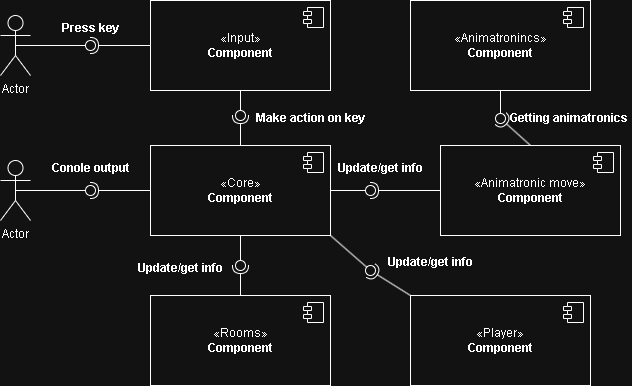

The diagram above was exported from draw.io. Its source (the exported page's mxGraphModel, read from the mxfile embedded in the PNG):
<mxGraphModel dx="868" dy="475" grid="1" gridSize="10" guides="1" tooltips="1" connect="1" arrows="1" fold="1" page="1" pageScale="1" pageWidth="827" pageHeight="1169" math="0" shadow="0">
  <root>
    <mxCell id="0" />
    <mxCell id="1" parent="0" />
    <mxCell id="VoITk1vpkErxwkuwon2n-2" value="«Core»&lt;br&gt;&lt;b&gt;Component&lt;/b&gt;" style="html=1;dropTarget=0;whiteSpace=wrap;" vertex="1" parent="1">
      <mxGeometry x="300" y="180" width="180" height="90" as="geometry" />
    </mxCell>
    <mxCell id="VoITk1vpkErxwkuwon2n-3" value="" style="shape=module;jettyWidth=8;jettyHeight=4;" vertex="1" parent="VoITk1vpkErxwkuwon2n-2">
      <mxGeometry x="1" width="20" height="20" relative="1" as="geometry">
        <mxPoint x="-27" y="7" as="offset" />
      </mxGeometry>
    </mxCell>
    <mxCell id="VoITk1vpkErxwkuwon2n-24" value="«Input»&lt;br&gt;&lt;b&gt;Component&lt;/b&gt;" style="html=1;dropTarget=0;whiteSpace=wrap;" vertex="1" parent="1">
      <mxGeometry x="300" y="35" width="180" height="90" as="geometry" />
    </mxCell>
    <mxCell id="VoITk1vpkErxwkuwon2n-25" value="" style="shape=module;jettyWidth=8;jettyHeight=4;" vertex="1" parent="VoITk1vpkErxwkuwon2n-24">
      <mxGeometry x="1" width="20" height="20" relative="1" as="geometry">
        <mxPoint x="-27" y="7" as="offset" />
      </mxGeometry>
    </mxCell>
    <mxCell id="VoITk1vpkErxwkuwon2n-28" value="Actor" style="shape=umlActor;verticalLabelPosition=bottom;verticalAlign=top;html=1;" vertex="1" parent="1">
      <mxGeometry x="150" y="50" width="30" height="60" as="geometry" />
    </mxCell>
    <mxCell id="VoITk1vpkErxwkuwon2n-29" value="" style="rounded=0;orthogonalLoop=1;jettySize=auto;html=1;endArrow=halfCircle;endFill=0;endSize=6;strokeWidth=1;sketch=0;exitX=0;exitY=0.5;exitDx=0;exitDy=0;" edge="1" parent="1" source="VoITk1vpkErxwkuwon2n-24">
      <mxGeometry relative="1" as="geometry">
        <mxPoint x="350" y="275" as="sourcePoint" />
        <mxPoint x="240" y="80" as="targetPoint" />
      </mxGeometry>
    </mxCell>
    <mxCell id="VoITk1vpkErxwkuwon2n-30" value="" style="rounded=0;orthogonalLoop=1;jettySize=auto;html=1;endArrow=oval;endFill=0;sketch=0;sourcePerimeterSpacing=0;targetPerimeterSpacing=0;endSize=10;exitX=0.5;exitY=0.5;exitDx=0;exitDy=0;exitPerimeter=0;" edge="1" parent="1" source="VoITk1vpkErxwkuwon2n-28">
      <mxGeometry relative="1" as="geometry">
        <mxPoint x="170" y="80" as="sourcePoint" />
        <mxPoint x="240" y="80" as="targetPoint" />
      </mxGeometry>
    </mxCell>
    <mxCell id="VoITk1vpkErxwkuwon2n-31" value="" style="ellipse;whiteSpace=wrap;html=1;align=center;aspect=fixed;fillColor=none;strokeColor=none;resizable=0;perimeter=centerPerimeter;rotatable=0;allowArrows=0;points=[];outlineConnect=1;" vertex="1" parent="1">
      <mxGeometry x="325" y="270" width="10" height="10" as="geometry" />
    </mxCell>
    <mxCell id="VoITk1vpkErxwkuwon2n-33" value="Press key" style="text;align=center;fontStyle=1;verticalAlign=middle;spacingLeft=3;spacingRight=3;strokeColor=none;rotatable=0;points=[[0,0.5],[1,0.5]];portConstraint=eastwest;html=1;" vertex="1" parent="1">
      <mxGeometry x="200" y="50" width="80" height="26" as="geometry" />
    </mxCell>
    <mxCell id="VoITk1vpkErxwkuwon2n-34" value="" style="rounded=0;orthogonalLoop=1;jettySize=auto;html=1;endArrow=halfCircle;endFill=0;endSize=6;strokeWidth=1;sketch=0;exitX=0.5;exitY=0;exitDx=0;exitDy=0;" edge="1" parent="1" source="VoITk1vpkErxwkuwon2n-2">
      <mxGeometry relative="1" as="geometry">
        <mxPoint x="350" y="275" as="sourcePoint" />
        <mxPoint x="390" y="150" as="targetPoint" />
      </mxGeometry>
    </mxCell>
    <mxCell id="VoITk1vpkErxwkuwon2n-35" value="" style="rounded=0;orthogonalLoop=1;jettySize=auto;html=1;endArrow=oval;endFill=0;sketch=0;sourcePerimeterSpacing=0;targetPerimeterSpacing=0;endSize=10;exitX=0.5;exitY=1;exitDx=0;exitDy=0;" edge="1" parent="1" source="VoITk1vpkErxwkuwon2n-24">
      <mxGeometry relative="1" as="geometry">
        <mxPoint x="310" y="275" as="sourcePoint" />
        <mxPoint x="390" y="150" as="targetPoint" />
      </mxGeometry>
    </mxCell>
    <mxCell id="VoITk1vpkErxwkuwon2n-36" value="" style="ellipse;whiteSpace=wrap;html=1;align=center;aspect=fixed;fillColor=none;strokeColor=none;resizable=0;perimeter=centerPerimeter;rotatable=0;allowArrows=0;points=[];outlineConnect=1;" vertex="1" parent="1">
      <mxGeometry x="325" y="270" width="10" height="10" as="geometry" />
    </mxCell>
    <mxCell id="VoITk1vpkErxwkuwon2n-37" value="Make action on key" style="text;align=center;fontStyle=1;verticalAlign=middle;spacingLeft=3;spacingRight=3;strokeColor=none;rotatable=0;points=[[0,0.5],[1,0.5]];portConstraint=eastwest;html=1;" vertex="1" parent="1">
      <mxGeometry x="390" y="140" width="140" height="26" as="geometry" />
    </mxCell>
    <mxCell id="VoITk1vpkErxwkuwon2n-38" value="Actor" style="shape=umlActor;verticalLabelPosition=bottom;verticalAlign=top;html=1;" vertex="1" parent="1">
      <mxGeometry x="150" y="195" width="30" height="60" as="geometry" />
    </mxCell>
    <mxCell id="VoITk1vpkErxwkuwon2n-39" value="" style="rounded=0;orthogonalLoop=1;jettySize=auto;html=1;endArrow=halfCircle;endFill=0;endSize=6;strokeWidth=1;sketch=0;exitX=0;exitY=0.5;exitDx=0;exitDy=0;" edge="1" parent="1" source="VoITk1vpkErxwkuwon2n-2">
      <mxGeometry relative="1" as="geometry">
        <mxPoint x="460" y="245" as="sourcePoint" />
        <mxPoint x="240" y="225" as="targetPoint" />
      </mxGeometry>
    </mxCell>
    <mxCell id="VoITk1vpkErxwkuwon2n-40" value="" style="rounded=0;orthogonalLoop=1;jettySize=auto;html=1;endArrow=oval;endFill=0;sketch=0;sourcePerimeterSpacing=0;targetPerimeterSpacing=0;endSize=10;exitX=0.5;exitY=0.5;exitDx=0;exitDy=0;exitPerimeter=0;" edge="1" parent="1" source="VoITk1vpkErxwkuwon2n-38">
      <mxGeometry relative="1" as="geometry">
        <mxPoint x="140" y="225" as="sourcePoint" />
        <mxPoint x="240" y="225" as="targetPoint" />
      </mxGeometry>
    </mxCell>
    <mxCell id="VoITk1vpkErxwkuwon2n-41" value="" style="ellipse;whiteSpace=wrap;html=1;align=center;aspect=fixed;fillColor=none;strokeColor=none;resizable=0;perimeter=centerPerimeter;rotatable=0;allowArrows=0;points=[];outlineConnect=1;" vertex="1" parent="1">
      <mxGeometry x="435" y="240" width="10" height="10" as="geometry" />
    </mxCell>
    <mxCell id="VoITk1vpkErxwkuwon2n-42" value="Conole output" style="text;align=center;fontStyle=1;verticalAlign=middle;spacingLeft=3;spacingRight=3;strokeColor=none;rotatable=0;points=[[0,0.5],[1,0.5]];portConstraint=eastwest;html=1;" vertex="1" parent="1">
      <mxGeometry x="200" y="190" width="80" height="26" as="geometry" />
    </mxCell>
    <mxCell id="VoITk1vpkErxwkuwon2n-43" value="«Animatronic move»&lt;br&gt;&lt;b&gt;Component&lt;/b&gt;" style="html=1;dropTarget=0;whiteSpace=wrap;" vertex="1" parent="1">
      <mxGeometry x="590" y="180" width="180" height="90" as="geometry" />
    </mxCell>
    <mxCell id="VoITk1vpkErxwkuwon2n-44" value="" style="shape=module;jettyWidth=8;jettyHeight=4;" vertex="1" parent="VoITk1vpkErxwkuwon2n-43">
      <mxGeometry x="1" width="20" height="20" relative="1" as="geometry">
        <mxPoint x="-27" y="7" as="offset" />
      </mxGeometry>
    </mxCell>
    <mxCell id="VoITk1vpkErxwkuwon2n-45" value="«Animatronincs»&lt;br&gt;&lt;b&gt;Component&lt;/b&gt;" style="html=1;dropTarget=0;whiteSpace=wrap;" vertex="1" parent="1">
      <mxGeometry x="560" y="35" width="180" height="90" as="geometry" />
    </mxCell>
    <mxCell id="VoITk1vpkErxwkuwon2n-46" value="" style="shape=module;jettyWidth=8;jettyHeight=4;" vertex="1" parent="VoITk1vpkErxwkuwon2n-45">
      <mxGeometry x="1" width="20" height="20" relative="1" as="geometry">
        <mxPoint x="-27" y="7" as="offset" />
      </mxGeometry>
    </mxCell>
    <mxCell id="VoITk1vpkErxwkuwon2n-47" value="" style="rounded=0;orthogonalLoop=1;jettySize=auto;html=1;endArrow=halfCircle;endFill=0;endSize=6;strokeWidth=1;sketch=0;exitX=0.5;exitY=0;exitDx=0;exitDy=0;" edge="1" target="VoITk1vpkErxwkuwon2n-49" parent="1" source="VoITk1vpkErxwkuwon2n-43">
      <mxGeometry relative="1" as="geometry">
        <mxPoint x="670" y="153" as="sourcePoint" />
      </mxGeometry>
    </mxCell>
    <mxCell id="VoITk1vpkErxwkuwon2n-48" value="" style="rounded=0;orthogonalLoop=1;jettySize=auto;html=1;endArrow=oval;endFill=0;sketch=0;sourcePerimeterSpacing=0;targetPerimeterSpacing=0;endSize=10;exitX=0.5;exitY=1;exitDx=0;exitDy=0;" edge="1" target="VoITk1vpkErxwkuwon2n-49" parent="1" source="VoITk1vpkErxwkuwon2n-45">
      <mxGeometry relative="1" as="geometry">
        <mxPoint x="630" y="153" as="sourcePoint" />
      </mxGeometry>
    </mxCell>
    <mxCell id="VoITk1vpkErxwkuwon2n-49" value="" style="ellipse;whiteSpace=wrap;html=1;align=center;aspect=fixed;fillColor=none;strokeColor=none;resizable=0;perimeter=centerPerimeter;rotatable=0;allowArrows=0;points=[];outlineConnect=1;" vertex="1" parent="1">
      <mxGeometry x="645" y="148" width="10" height="10" as="geometry" />
    </mxCell>
    <mxCell id="VoITk1vpkErxwkuwon2n-50" value="Getting animatronics&amp;nbsp;" style="text;align=center;fontStyle=1;verticalAlign=middle;spacingLeft=3;spacingRight=3;strokeColor=none;rotatable=0;points=[[0,0.5],[1,0.5]];portConstraint=eastwest;html=1;" vertex="1" parent="1">
      <mxGeometry x="680" y="140" width="80" height="26" as="geometry" />
    </mxCell>
    <mxCell id="VoITk1vpkErxwkuwon2n-51" value="" style="rounded=0;orthogonalLoop=1;jettySize=auto;html=1;endArrow=halfCircle;endFill=0;endSize=6;strokeWidth=1;sketch=0;exitX=0;exitY=0.5;exitDx=0;exitDy=0;" edge="1" target="VoITk1vpkErxwkuwon2n-53" parent="1" source="VoITk1vpkErxwkuwon2n-43">
      <mxGeometry relative="1" as="geometry">
        <mxPoint x="540" y="221" as="sourcePoint" />
      </mxGeometry>
    </mxCell>
    <mxCell id="VoITk1vpkErxwkuwon2n-52" value="" style="rounded=0;orthogonalLoop=1;jettySize=auto;html=1;endArrow=oval;endFill=0;sketch=0;sourcePerimeterSpacing=0;targetPerimeterSpacing=0;endSize=10;exitX=1;exitY=0.5;exitDx=0;exitDy=0;entryX=0.557;entryY=1.343;entryDx=0;entryDy=0;entryPerimeter=0;" edge="1" target="VoITk1vpkErxwkuwon2n-53" parent="1" source="VoITk1vpkErxwkuwon2n-2">
      <mxGeometry relative="1" as="geometry">
        <mxPoint x="500" y="221" as="sourcePoint" />
      </mxGeometry>
    </mxCell>
    <mxCell id="VoITk1vpkErxwkuwon2n-53" value="" style="ellipse;whiteSpace=wrap;html=1;align=center;aspect=fixed;fillColor=none;strokeColor=none;resizable=0;perimeter=centerPerimeter;rotatable=0;allowArrows=0;points=[];outlineConnect=1;" vertex="1" parent="1">
      <mxGeometry x="515" y="220" width="10" height="10" as="geometry" />
    </mxCell>
    <mxCell id="VoITk1vpkErxwkuwon2n-54" value="Update/get info" style="text;align=center;fontStyle=1;verticalAlign=middle;spacingLeft=3;spacingRight=3;strokeColor=none;rotatable=0;points=[[0,0.5],[1,0.5]];portConstraint=eastwest;html=1;" vertex="1" parent="1">
      <mxGeometry x="490" y="190" width="80" height="26" as="geometry" />
    </mxCell>
    <mxCell id="VoITk1vpkErxwkuwon2n-55" value="«Rooms»&lt;br&gt;&lt;b&gt;Component&lt;/b&gt;" style="html=1;dropTarget=0;whiteSpace=wrap;" vertex="1" parent="1">
      <mxGeometry x="300" y="330" width="180" height="90" as="geometry" />
    </mxCell>
    <mxCell id="VoITk1vpkErxwkuwon2n-56" value="" style="shape=module;jettyWidth=8;jettyHeight=4;" vertex="1" parent="VoITk1vpkErxwkuwon2n-55">
      <mxGeometry x="1" width="20" height="20" relative="1" as="geometry">
        <mxPoint x="-27" y="7" as="offset" />
      </mxGeometry>
    </mxCell>
    <mxCell id="VoITk1vpkErxwkuwon2n-57" value="«Player»&lt;br&gt;&lt;b&gt;Component&lt;/b&gt;" style="html=1;dropTarget=0;whiteSpace=wrap;" vertex="1" parent="1">
      <mxGeometry x="560" y="330" width="180" height="90" as="geometry" />
    </mxCell>
    <mxCell id="VoITk1vpkErxwkuwon2n-58" value="" style="shape=module;jettyWidth=8;jettyHeight=4;" vertex="1" parent="VoITk1vpkErxwkuwon2n-57">
      <mxGeometry x="1" width="20" height="20" relative="1" as="geometry">
        <mxPoint x="-27" y="7" as="offset" />
      </mxGeometry>
    </mxCell>
    <mxCell id="VoITk1vpkErxwkuwon2n-62" value="" style="rounded=0;orthogonalLoop=1;jettySize=auto;html=1;endArrow=halfCircle;endFill=0;endSize=6;strokeWidth=1;sketch=0;exitX=0;exitY=0;exitDx=0;exitDy=0;" edge="1" target="VoITk1vpkErxwkuwon2n-64" parent="1" source="VoITk1vpkErxwkuwon2n-57">
      <mxGeometry relative="1" as="geometry">
        <mxPoint x="540" y="295" as="sourcePoint" />
      </mxGeometry>
    </mxCell>
    <mxCell id="VoITk1vpkErxwkuwon2n-63" value="" style="rounded=0;orthogonalLoop=1;jettySize=auto;html=1;endArrow=oval;endFill=0;sketch=0;sourcePerimeterSpacing=0;targetPerimeterSpacing=0;endSize=10;exitX=1;exitY=1;exitDx=0;exitDy=0;" edge="1" target="VoITk1vpkErxwkuwon2n-64" parent="1" source="VoITk1vpkErxwkuwon2n-2">
      <mxGeometry relative="1" as="geometry">
        <mxPoint x="500" y="295" as="sourcePoint" />
      </mxGeometry>
    </mxCell>
    <mxCell id="VoITk1vpkErxwkuwon2n-64" value="" style="ellipse;whiteSpace=wrap;html=1;align=center;aspect=fixed;fillColor=none;strokeColor=none;resizable=0;perimeter=centerPerimeter;rotatable=0;allowArrows=0;points=[];outlineConnect=1;" vertex="1" parent="1">
      <mxGeometry x="515" y="300" width="10" height="10" as="geometry" />
    </mxCell>
    <mxCell id="VoITk1vpkErxwkuwon2n-65" value="Update/get info" style="text;align=center;fontStyle=1;verticalAlign=middle;spacingLeft=3;spacingRight=3;strokeColor=none;rotatable=0;points=[[0,0.5],[1,0.5]];portConstraint=eastwest;html=1;" vertex="1" parent="1">
      <mxGeometry x="540" y="284" width="80" height="26" as="geometry" />
    </mxCell>
    <mxCell id="VoITk1vpkErxwkuwon2n-66" value="" style="rounded=0;orthogonalLoop=1;jettySize=auto;html=1;endArrow=halfCircle;endFill=0;endSize=6;strokeWidth=1;sketch=0;exitX=0.5;exitY=0;exitDx=0;exitDy=0;" edge="1" parent="1" source="VoITk1vpkErxwkuwon2n-55">
      <mxGeometry relative="1" as="geometry">
        <mxPoint x="450" y="285" as="sourcePoint" />
        <mxPoint x="390" y="300" as="targetPoint" />
      </mxGeometry>
    </mxCell>
    <mxCell id="VoITk1vpkErxwkuwon2n-67" value="" style="rounded=0;orthogonalLoop=1;jettySize=auto;html=1;endArrow=oval;endFill=0;sketch=0;sourcePerimeterSpacing=0;targetPerimeterSpacing=0;endSize=10;exitX=0.5;exitY=1;exitDx=0;exitDy=0;" edge="1" parent="1" source="VoITk1vpkErxwkuwon2n-2">
      <mxGeometry relative="1" as="geometry">
        <mxPoint x="410" y="285" as="sourcePoint" />
        <mxPoint x="390" y="300" as="targetPoint" />
      </mxGeometry>
    </mxCell>
    <mxCell id="VoITk1vpkErxwkuwon2n-68" value="" style="ellipse;whiteSpace=wrap;html=1;align=center;aspect=fixed;fillColor=none;strokeColor=none;resizable=0;perimeter=centerPerimeter;rotatable=0;allowArrows=0;points=[];outlineConnect=1;" vertex="1" parent="1">
      <mxGeometry x="425" y="280" width="10" height="10" as="geometry" />
    </mxCell>
    <mxCell id="VoITk1vpkErxwkuwon2n-70" value="Update/get info" style="text;align=center;fontStyle=1;verticalAlign=middle;spacingLeft=3;spacingRight=3;strokeColor=none;rotatable=0;points=[[0,0.5],[1,0.5]];portConstraint=eastwest;html=1;" vertex="1" parent="1">
      <mxGeometry x="290" y="290" width="80" height="26" as="geometry" />
    </mxCell>
  </root>
</mxGraphModel>